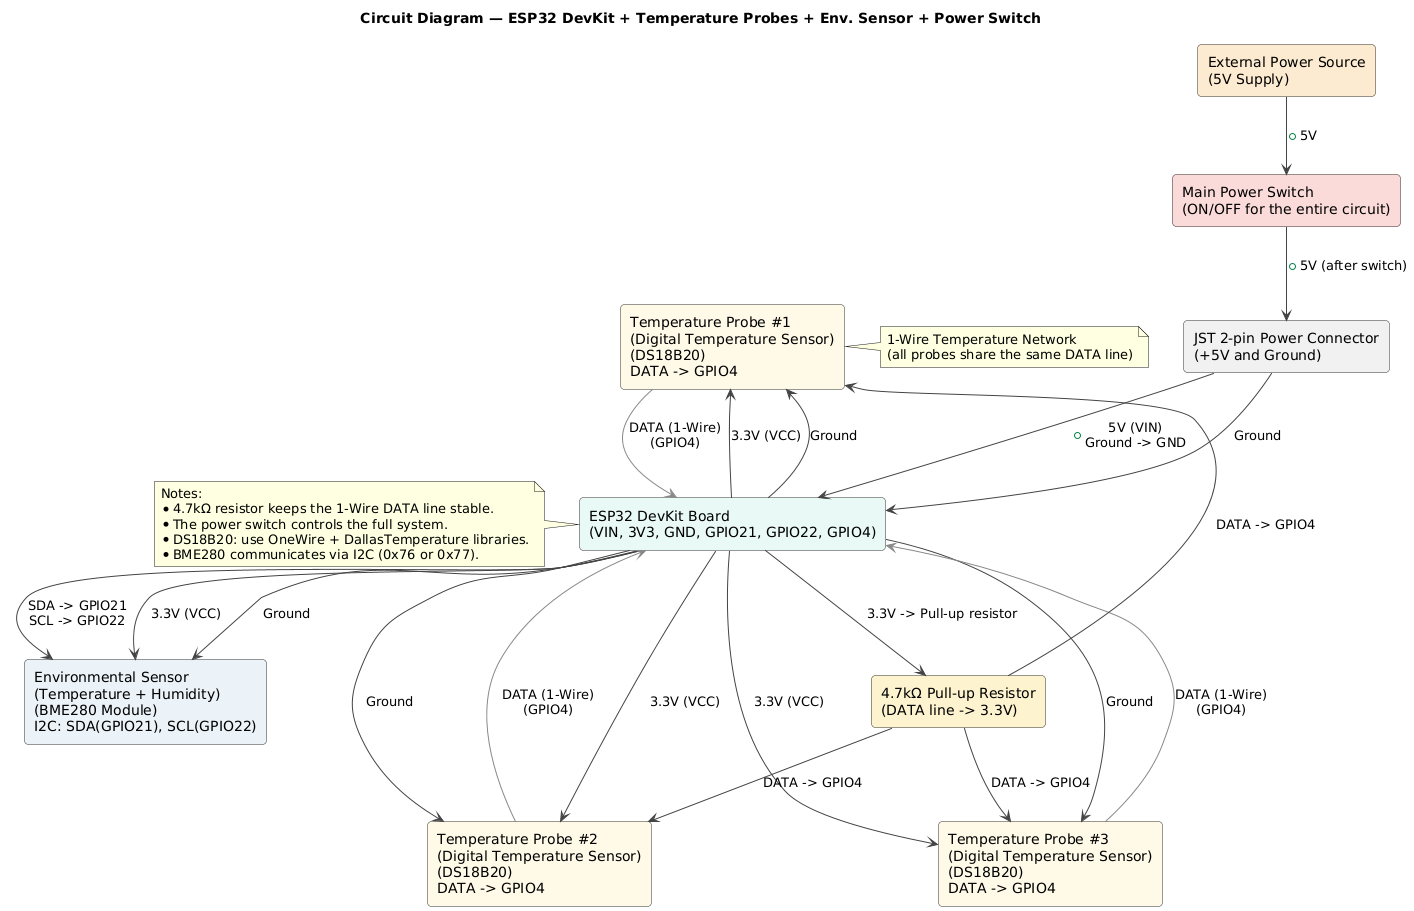

The diagram above was rendered by PlantUML. Its source (embedded in the PNG):
@startuml
skinparam rectangle {
  BackgroundColor #FAFAFA
  BorderColor #333333
  RoundCorner 8
}
skinparam noteBackgroundColor #FFFFE0
skinparam arrowColor #444444

title Circuit Diagram — ESP32 DevKit + Temperature Probes + Env. Sensor + Power Switch

rectangle "External Power Source\n(5V Supply)" as POWER #FDEBD0

rectangle "Main Power Switch\n(ON/OFF for the entire circuit)" as SWITCH #FADBD8

rectangle "JST 2-pin Power Connector\n(+5V and Ground)" as JST #F0F0F0

rectangle "ESP32 DevKit Board\n(VIN, 3V3, GND, GPIO21, GPIO22, GPIO4)" as ESP32 #E8F8F5

rectangle "Environmental Sensor\n(Temperature + Humidity)\n(BME280 Module)\nI2C: SDA(GPIO21), SCL(GPIO22)" as BME #EAF2F8

rectangle "Temperature Probe #1\n(Digital Temperature Sensor)\n(DS18B20)\nDATA -> GPIO4" as DS1 #FEF9E7
rectangle "Temperature Probe #2\n(Digital Temperature Sensor)\n(DS18B20)\nDATA -> GPIO4" as DS2 #FEF9E7
rectangle "Temperature Probe #3\n(Digital Temperature Sensor)\n(DS18B20)\nDATA -> GPIO4" as DS3 #FEF9E7

note right of DS1
  1-Wire Temperature Network
  (all probes share the same DATA line)
end note

rectangle "4.7kΩ Pull-up Resistor\n(DATA line -> 3.3V)" as PULLUP #FCF3CF

' Power Connections
POWER --> SWITCH : +5V
SWITCH --> JST : +5V (after switch)
JST --> ESP32 : +5V (VIN)\nGround -> GND

' ESP32 powers sensors
ESP32 --> BME : 3.3V (VCC)
ESP32 --> DS1 : 3.3V (VCC)
ESP32 --> DS2 : 3.3V (VCC)
ESP32 --> DS3 : 3.3V (VCC)

' GND common
JST --> ESP32 : Ground
ESP32 --> BME : Ground
ESP32 --> DS1 : Ground
ESP32 --> DS2 : Ground
ESP32 --> DS3 : Ground

' Signal connections
ESP32 --> BME : SDA -> GPIO21\nSCL -> GPIO22
ESP32 --> PULLUP : 3.3V -> Pull-up resistor
PULLUP --> DS1 : DATA -> GPIO4
PULLUP --> DS2 : DATA -> GPIO4
PULLUP --> DS3 : DATA -> GPIO4

' 1-Wire bus representation
DS1 -[#888888]-> ESP32 : DATA (1-Wire)\n(GPIO4)
DS2 -[#888888]-> ESP32 : DATA (1-Wire)\n(GPIO4)
DS3 -[#888888]-> ESP32 : DATA (1-Wire)\n(GPIO4)

note left of ESP32
  Notes:
  * 4.7kΩ resistor keeps the 1-Wire DATA line stable.
  * The power switch controls the full system.
  * DS18B20: use OneWire + DallasTemperature libraries.
  * BME280 communicates via I2C (0x76 or 0x77).
end note
@enduml